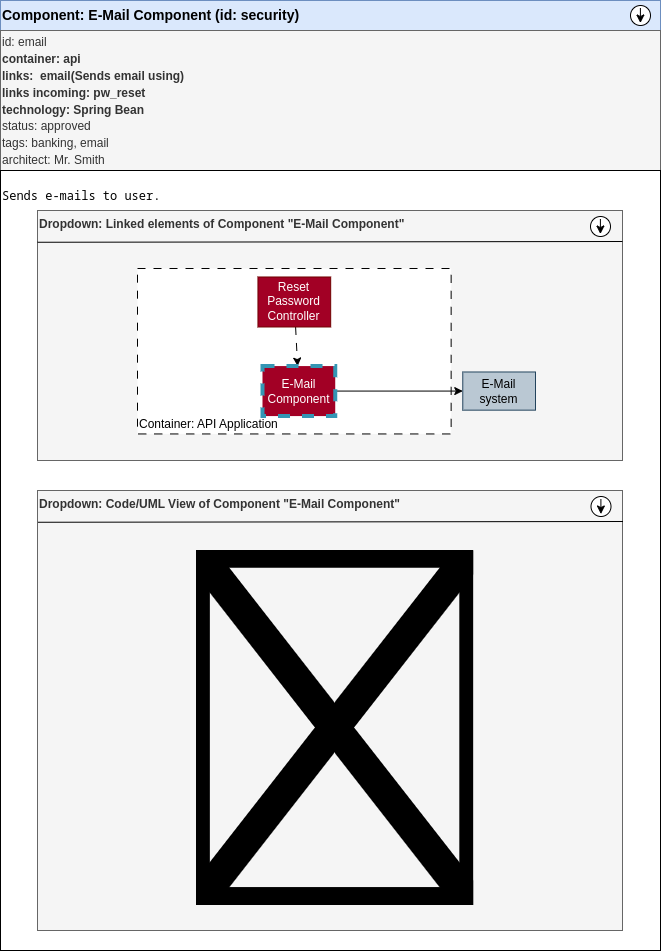

The diagram above was exported from draw.io. Its source (the exported page's mxGraphModel, read from the mxfile embedded in the PNG):
<mxGraphModel dx="1755" dy="1166" grid="1" gridSize="10" guides="1" tooltips="1" connect="1" arrows="1" fold="1" page="1" pageScale="1" pageWidth="850" pageHeight="1100" math="0" shadow="0">
  <root>
    <mxCell id="0" />
    <mxCell id="1" parent="0" />
    <mxCell id="25" value="Component: E-Mail Component (id: security)" style="rounded=0;whiteSpace=wrap;html=1;align=left;fontStyle=1;fontSize=14;fillColor=#dae8fc;strokeColor=#6c8ebf;" parent="1" vertex="1">
      <mxGeometry x="90" y="40" width="660" height="30" as="geometry" />
    </mxCell>
    <mxCell id="40" value="&lt;span style=&quot;font-size: 12px;&quot;&gt;&lt;span style=&quot;font-weight: 400;&quot;&gt;id: email&lt;/span&gt;&lt;br&gt;container: api&lt;br&gt;links:&amp;nbsp; email(Sends email using)&lt;br&gt;links incoming: pw_reset&lt;br&gt;technology: Spring Bean&lt;br&gt;&lt;span style=&quot;font-weight: 400;&quot;&gt;status: approved&lt;/span&gt;&lt;br&gt;&lt;span style=&quot;font-weight: 400;&quot;&gt;tags: banking, email&lt;/span&gt;&lt;br&gt;&lt;span style=&quot;font-weight: 400;&quot;&gt;architect: Mr. Smith&lt;/span&gt;&lt;br&gt;&lt;/span&gt;" style="rounded=0;whiteSpace=wrap;html=1;align=left;fontStyle=1;fontSize=14;fillColor=#f5f5f5;fontColor=#333333;strokeColor=#666666;" parent="1" vertex="1">
      <mxGeometry x="90" y="70" width="660" height="140" as="geometry" />
    </mxCell>
    <mxCell id="48" value="" style="group" parent="1" vertex="1" connectable="0">
      <mxGeometry x="720" y="45" width="20" height="20" as="geometry" />
    </mxCell>
    <mxCell id="49" value="" style="ellipse;whiteSpace=wrap;html=1;aspect=fixed;fontSize=12;" parent="48" vertex="1">
      <mxGeometry width="20" height="20" as="geometry" />
    </mxCell>
    <mxCell id="50" value="" style="endArrow=classic;html=1;fontSize=12;" parent="48" edge="1">
      <mxGeometry width="50" height="50" relative="1" as="geometry">
        <mxPoint x="9.899999999999977" y="2.5" as="sourcePoint" />
        <mxPoint x="9.899999999999977" y="17.5" as="targetPoint" />
      </mxGeometry>
    </mxCell>
    <mxCell id="93" value="" style="group;movable=0;resizable=0;rotatable=0;deletable=0;editable=0;connectable=0;" parent="1" vertex="1" connectable="0">
      <mxGeometry x="90" y="210" width="660" height="780" as="geometry" />
    </mxCell>
    <mxCell id="26" value="&lt;pre&gt;Sends e-mails to user.&lt;/pre&gt;" style="rounded=0;whiteSpace=wrap;html=1;align=left;verticalAlign=top;" parent="93" vertex="1">
      <mxGeometry width="660" height="780" as="geometry" />
    </mxCell>
    <mxCell id="28" value="Dropdown: Linked elements of Component &quot;E-Mail Component&quot;" style="rounded=0;whiteSpace=wrap;html=1;align=left;fillColor=#f5f5f5;fontColor=#333333;strokeColor=#666666;verticalAlign=top;fontStyle=1" parent="93" vertex="1">
      <mxGeometry x="37" y="40" width="585" height="250" as="geometry" />
    </mxCell>
    <mxCell id="23" value="Container: API Application" style="rounded=0;whiteSpace=wrap;html=1;dashed=1;dashPattern=8 8;align=left;verticalAlign=bottom;" parent="93" vertex="1">
      <mxGeometry x="137" y="97.99545454545449" width="313.63636363636357" height="165.45454545454547" as="geometry" />
    </mxCell>
    <mxCell id="7" value="E-Mail system" style="rounded=0;whiteSpace=wrap;html=1;fillColor=#bac8d3;strokeColor=#23445d;" parent="93" vertex="1">
      <mxGeometry x="462.27272727272725" y="201.480303030303" width="72.72727272727272" height="38.18181818181818" as="geometry" />
    </mxCell>
    <mxCell id="16" style="edgeStyle=none;html=1;dashed=1;dashPattern=8 8;" parent="93" source="142" target="141" edge="1">
      <mxGeometry relative="1" as="geometry">
        <mxPoint x="293.818181818182" y="148.90454545454554" as="sourcePoint" />
        <mxPoint x="295.4310850439888" y="195.57121212121206" as="targetPoint" />
      </mxGeometry>
    </mxCell>
    <mxCell id="44" value="" style="endArrow=none;html=1;fontSize=12;entryX=1;entryY=0.086;entryDx=0;entryDy=0;entryPerimeter=0;" parent="93" edge="1">
      <mxGeometry width="50" height="50" relative="1" as="geometry">
        <mxPoint x="37" y="71.75999999999999" as="sourcePoint" />
        <mxPoint x="622" y="71" as="targetPoint" />
      </mxGeometry>
    </mxCell>
    <mxCell id="45" value="" style="group" parent="93" vertex="1" connectable="0">
      <mxGeometry x="590" y="46" width="20" height="20" as="geometry" />
    </mxCell>
    <mxCell id="46" value="" style="ellipse;whiteSpace=wrap;html=1;aspect=fixed;fontSize=12;" parent="45" vertex="1">
      <mxGeometry width="20" height="20" as="geometry" />
    </mxCell>
    <mxCell id="47" value="" style="endArrow=classic;html=1;fontSize=12;" parent="45" edge="1">
      <mxGeometry width="50" height="50" relative="1" as="geometry">
        <mxPoint x="9.899999999999977" y="2.5" as="sourcePoint" />
        <mxPoint x="9.899999999999977" y="17.5" as="targetPoint" />
      </mxGeometry>
    </mxCell>
    <mxCell id="51" value="Dropdown: Code/UML View of Component &quot;E-Mail Component&quot;" style="rounded=0;whiteSpace=wrap;html=1;align=left;fillColor=#f5f5f5;fontColor=#333333;strokeColor=#666666;verticalAlign=top;fontStyle=1" parent="93" vertex="1">
      <mxGeometry x="37" y="320" width="585" height="440" as="geometry" />
    </mxCell>
    <mxCell id="64" value="" style="endArrow=none;html=1;fontSize=12;entryX=1;entryY=0.086;entryDx=0;entryDy=0;entryPerimeter=0;" parent="93" edge="1">
      <mxGeometry width="50" height="50" relative="1" as="geometry">
        <mxPoint x="37.5" y="351.76" as="sourcePoint" />
        <mxPoint x="622.5" y="351" as="targetPoint" />
      </mxGeometry>
    </mxCell>
    <mxCell id="65" value="" style="group" parent="93" vertex="1" connectable="0">
      <mxGeometry x="590.5" y="326" width="20" height="20" as="geometry" />
    </mxCell>
    <mxCell id="66" value="" style="ellipse;whiteSpace=wrap;html=1;aspect=fixed;fontSize=12;" parent="65" vertex="1">
      <mxGeometry width="20" height="20" as="geometry" />
    </mxCell>
    <mxCell id="67" value="" style="endArrow=classic;html=1;fontSize=12;" parent="65" edge="1">
      <mxGeometry width="50" height="50" relative="1" as="geometry">
        <mxPoint x="9.899999999999977" y="2.5" as="sourcePoint" />
        <mxPoint x="9.899999999999977" y="17.5" as="targetPoint" />
      </mxGeometry>
    </mxCell>
    <mxCell id="143" style="edgeStyle=none;html=1;exitX=1;exitY=0.5;exitDx=0;exitDy=0;" parent="93" source="141" target="7" edge="1">
      <mxGeometry relative="1" as="geometry" />
    </mxCell>
    <mxCell id="141" value="E-Mail Component" style="rounded=0;whiteSpace=wrap;html=1;fillColor=#a20025;fontColor=#ffffff;strokeColor=#3496B4;dashed=1;strokeWidth=4;" parent="93" vertex="1">
      <mxGeometry x="262" y="195.57" width="72.73" height="50" as="geometry" />
    </mxCell>
    <mxCell id="142" value="Reset Password Controller" style="rounded=0;whiteSpace=wrap;html=1;fillColor=#a20025;fontColor=#ffffff;strokeColor=#6F0000;" parent="93" vertex="1">
      <mxGeometry x="257.45" y="106.48000000000002" width="72.73" height="50" as="geometry" />
    </mxCell>
    <mxCell id="144" value="" style="shape=image;verticalLabelPosition=bottom;labelBackgroundColor=default;verticalAlign=top;aspect=fixed;imageAspect=0;image=https://www.researchgate.net/publication/4091571/figure/fig2/AS:648976198017024@1531739391060/E-Mail-Class-Diagram.png;" parent="93" vertex="1">
      <mxGeometry x="196" y="380" width="277.17" height="355" as="geometry" />
    </mxCell>
  </root>
</mxGraphModel>